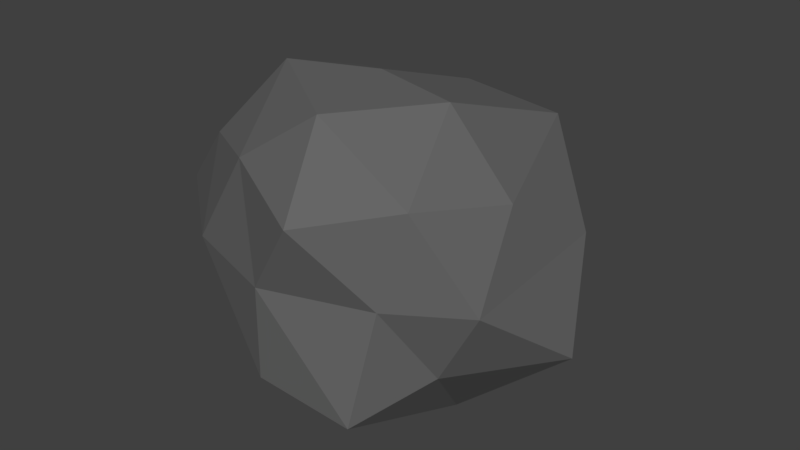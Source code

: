 # Source: SpaceRock.blend  (saved by Blender 2.79.0; exported with 4.5.12 LTS)
import bpy
from mathutils import Matrix  # noqa: F401  (used for matrix-valued properties, if any)

bpy.ops.wm.read_factory_settings(use_empty=True)
scene = bpy.context.scene
scene.name = 'Scene'

# ---- collections
col_collection_1 = bpy.data.collections.new('Collection 1'); scene.collection.children.link(col_collection_1)
col_collection_2 = bpy.data.collections.new('Collection 2'); scene.collection.children.link(col_collection_2)
col_collection_2.hide_render = True
col_collection_2.hide_viewport = True
col_collection_3 = bpy.data.collections.new('Collection 3'); scene.collection.children.link(col_collection_3)
col_collection_3.hide_render = True
col_collection_3.hide_viewport = True

# ---- materials (node trees are filled in below, after node groups)
mat_rock = bpy.data.materials.new('Rock')
mat_rock.alpha_threshold = 0.0
mat_rock.use_transparent_shadow = False
mat_rock.diffuse_color = (0.1329, 0.1329, 0.1329, 1.0)
mat_rock.roughness = 0.5

# ---- material node trees

# ---- world
world_world = bpy.data.worlds.new('World'); scene.world = world_world
world_world.color = (0.05088, 0.05088, 0.05088)
world_world.use_sun_shadow = False
world_world.sun_shadow_jitter_overblur = 0.0
world_world.cycles.sampling_method = 'MANUAL'

# ---- meshes
me_icosphere = bpy.data.meshes.new('Icosphere')
me_icosphere.from_pydata([(1.261, -4.043, 26.62), (-22.63, 16.44, 13.99), (8.645, 26.61, 13.99), (27.87, -6.5, 12.98), (8.541, -33.11, 12.98), (-22.63, -16.44, 13.99), (-5.897, 34.41, -14.76), (25.77, 14.38, -11.95), (22.63, -16.44, -13.99), (-1.072, -30.42, -16.79), (-29.23, 4.568, -12.88), (0.0, 0.0, -31.28), (6.342, 11.6, 21.95), (-12.04, 5.622, 21.95), (-6.961, 21.26, 11.79), (-26.61, 0.0, 16.44), (-13.3, -9.665, 26.61), (16.34, -6.5, 25.6), (19.45, 17.88, 17.39), (4.977, -22.14, 25.6), (21.42, -22.14, 15.44), (-8.222, -25.3, 16.44), (-31.0, 14.23, 1.112), (-33.75, -12.9, 1.883), (0.0, 31.28, 0.0), (-15.64, 33.11, -0.7711), (30.81, 9.849, 2.984), (16.31, 27.55, 0.9492), (18.38, -25.3, 0.0), (29.64, -16.17, -1.004), (-18.38, -25.3, 0.0), (0.0, -31.28, 0.0), (-18.78, 23.44, -17.21), (5.479, 26.58, -19.09), (34.51, 2.268, -14.91), (15.79, -29.11, -19.24), (-20.32, -14.89, -17.35), (-5.076, 24.72, -30.03), (-13.38, 5.88, -27.04), (15.32, 15.27, -29.76), (18.06, -5.338, -27.11), (0.9665, -18.27, -28.84)], [], [(0, 12, 13), (1, 15, 13), (0, 17, 12), (0, 19, 17), (0, 16, 19), (1, 22, 15), (2, 24, 14), (3, 26, 18), (4, 28, 20), (5, 30, 21), (1, 25, 22), (2, 27, 24), (3, 29, 26), (4, 31, 28), (5, 23, 30), (6, 37, 32), (7, 39, 33), (8, 40, 34), (9, 41, 35), (10, 38, 36), (38, 11, 41), (38, 41, 36), (36, 41, 9), (41, 11, 40), (41, 40, 35), (35, 40, 8), (40, 11, 39), (40, 39, 34), (34, 39, 7), (39, 11, 37), (39, 37, 33), (33, 37, 6), (37, 11, 38), (37, 38, 32), (32, 38, 10), (23, 10, 36), (23, 36, 30), (30, 36, 9), (31, 9, 35), (31, 35, 28), (28, 35, 8), (29, 8, 34), (29, 34, 26), (26, 34, 7), (27, 7, 33), (27, 33, 24), (24, 33, 6), (25, 6, 32), (25, 32, 22), (22, 32, 10), (30, 9, 31), (30, 31, 21), (21, 31, 4), (28, 8, 29), (28, 29, 20), (20, 29, 3), (26, 7, 27), (26, 27, 18), (18, 27, 2), (24, 6, 25), (24, 25, 14), (14, 25, 1), (22, 10, 23), (22, 23, 15), (15, 23, 5), (16, 5, 21), (16, 21, 19), (19, 21, 4), (19, 4, 20), (19, 20, 17), (17, 20, 3), (17, 3, 18), (17, 18, 12), (12, 18, 2), (15, 5, 16), (15, 16, 13), (13, 16, 0), (12, 2, 14), (12, 14, 13), (13, 14, 1)])
me_icosphere.materials.append(mat_rock)
me_icosphere.use_remesh_preserve_volume = False
me_icosphere.use_remesh_preserve_attributes = False
me_icosphere.use_mirror_vertex_groups = False
me_icosphere.update()
me_icosphere_001 = bpy.data.meshes.new('Icosphere.001')
me_icosphere_001.from_pydata([(-12.17, -9.535, 27.24), (15.21, 23.0, 17.33), (25.68, -17.21, 15.04), (8.541, -33.11, 12.98), (-4.798, 33.39, -16.57), (-26.83, 14.92, -14.52), (0.5881, -15.99, -29.97), (-24.51, 8.371, 17.76), (9.797, -17.7, 27.85), (-17.35, -20.6, 16.16), (-31.0, 14.23, 1.112), (-32.44, -16.45, 2.34), (1.134, 29.98, 5.255), (-15.64, 33.11, -0.7711), (17.44, 26.91, -0.2588), (27.12, -18.97, -2.34), (-3.489, -31.19, -13.03), (35.79, 3.485, -11.76), (15.79, -29.11, -19.24), (-20.32, -14.89, -17.35), (-5.742, 22.48, -31.7), (21.59, 9.992, -28.68)], [], [(0, 1, 7), (0, 8, 1), (2, 17, 1), (3, 15, 2), (7, 13, 10), (1, 14, 12), (2, 15, 17), (3, 16, 15), (4, 20, 5), (14, 21, 4), (15, 21, 17), (16, 6, 18), (5, 20, 19), (20, 6, 19), (19, 6, 16), (6, 21, 18), (18, 21, 15), (17, 21, 14), (21, 6, 20), (21, 20, 4), (11, 5, 19), (11, 19, 16), (16, 18, 15), (14, 4, 12), (13, 4, 5), (13, 5, 10), (11, 16, 9), (9, 16, 3), (17, 14, 1), (12, 4, 13), (12, 13, 7), (10, 5, 11), (10, 11, 7), (7, 11, 9), (0, 9, 8), (8, 9, 3), (8, 3, 2), (8, 2, 1), (7, 9, 0), (1, 12, 7)])
me_icosphere_001.materials.append(mat_rock)
me_icosphere_001.use_remesh_preserve_volume = False
me_icosphere_001.use_remesh_preserve_attributes = False
me_icosphere_001.use_mirror_vertex_groups = False
me_icosphere_001.update()
me_icosphere_002 = bpy.data.meshes.new('Icosphere.002')
me_icosphere_002.from_pydata([(17.07, 26.73, 13.38), (21.73, -25.86, 17.14), (0.6675, -29.14, -24.6), (-20.23, 0.685, 24.45), (-30.82, -18.82, 5.718), (-24.54, 30.45, -3.757), (-5.212, 28.88, -28.76), (33.26, 7.335, -19.76)], [], [(3, 1, 0), (1, 7, 0), (0, 7, 6), (5, 6, 2), (2, 7, 1), (7, 2, 6), (4, 5, 2), (0, 6, 5), (4, 2, 1), (5, 4, 3), (3, 4, 1), (0, 5, 3)])
me_icosphere_002.materials.append(mat_rock)
me_icosphere_002.use_remesh_preserve_volume = False
me_icosphere_002.use_remesh_preserve_attributes = False
me_icosphere_002.use_mirror_vertex_groups = False
me_icosphere_002.update()

# ---- objects
ob_rock_lod0 = bpy.data.objects.new('Rock_LOD0', me_icosphere)
ob_rock_lod1 = bpy.data.objects.new('Rock_LOD1', me_icosphere_001)
ob_rock_lod2 = bpy.data.objects.new('Rock_LOD2', me_icosphere_002)

# ---- transforms, parenting, visibility, modifiers, constraints
ob_rock_lod0.location = (0.0, 0.0, 0.0)
ob_rock_lod0.lineart.crease_threshold = 0.0
ob_rock_lod1.location = (0.0, 0.0, 0.0)
ob_rock_lod1.lineart.crease_threshold = 0.0
ob_rock_lod2.location = (0.0, 0.0, 0.0)
ob_rock_lod2.lineart.crease_threshold = 0.0

# ---- collection membership
col_collection_1.objects.link(ob_rock_lod0)
col_collection_2.objects.link(ob_rock_lod1)
col_collection_3.objects.link(ob_rock_lod2)

# ---- scene / render settings (as saved in the file)
scene.frame_start = 1; scene.frame_end = 250; scene.frame_set(1)
scene.render.engine = 'BLENDER_EEVEE_NEXT'
scene.render.resolution_percentage = 50
scene.render.dither_intensity = 0.0
scene.cycles.use_denoising = False
scene.cycles.samples = 128
scene.cycles.sampling_pattern = 'TABULATED_SOBOL'
scene.cycles.use_adaptive_sampling = False
scene.cycles.use_light_tree = False
scene.cycles.blur_glossy = 0.0
scene.cycles.sample_clamp_indirect = 0.0
scene.view_settings.view_transform = 'Standard'
bpy.context.view_layer.update()

# ---- added for rendering (the .blend has no active camera and no usable light): camera, sun
cam_auto = bpy.data.cameras.new('AutoCamera')
cam_auto.lens = 50.0
cam_auto.sensor_width = 36.0
cam_auto.clip_end = 1847.1
ob_auto_camera = bpy.data.objects.new('AutoCamera', cam_auto)
scene.collection.objects.link(ob_auto_camera)
ob_auto_camera.location = (106.271, -125.647, 82.2773)
ob_auto_camera.rotation_euler = (1.09748, -7.21219e-08, 0.694738)
scene.camera = ob_auto_camera
light_auto_sun = bpy.data.lights.new('AutoSun', 'SUN')
light_auto_sun.energy = 3.0
light_auto_sun.angle = 0.0523599
ob_auto_sun = bpy.data.objects.new('AutoSun', light_auto_sun)
scene.collection.objects.link(ob_auto_sun)
ob_auto_sun.rotation_euler = (0.872665, 0.174533, 0.523599)
bpy.context.view_layer.update()
